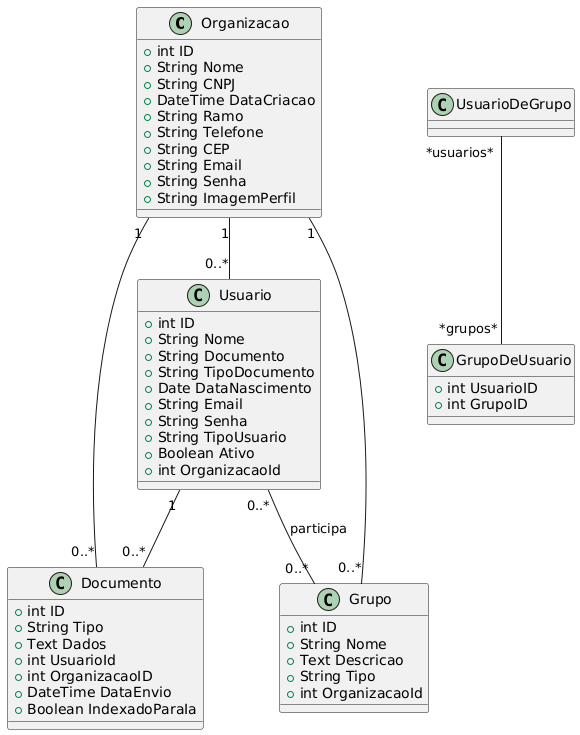

The diagram above was rendered by PlantUML. Its source (embedded in the PNG):
@startuml
class Organizacao {
  +int ID
  +String Nome
  +String CNPJ
  +DateTime DataCriacao
  +String Ramo
  +String Telefone
  +String CEP
  +String Email
  +String Senha
  +String ImagemPerfil
}

class Usuario {
  +int ID
  +String Nome
  +String Documento
  +String TipoDocumento
  +Date DataNascimento
  +String Email
  +String Senha
  +String TipoUsuario
  +Boolean Ativo
  +int OrganizacaoId
}

class Documento {
  +int ID
  +String Tipo
  +Text Dados
  +int UsuarioId
  +int OrganizacaoID
  +DateTime DataEnvio
  +Boolean IndexadoParaIa
}

class Grupo {
  +int ID
  +String Nome
  +Text Descricao
  +String Tipo
  +int OrganizacaoId
}

class GrupoDeUsuario {
  +int UsuarioID
  +int GrupoID
}

Organizacao "1" -- "0..*" Usuario
Organizacao "1" -- "0..*" Grupo
Organizacao "1" -- "0..*" Documento

Usuario "0..*" -- "0..*" Grupo : participa
Usuario "1" -- "0..*" Documento

UsuarioDeGrupo "*usuarios*" -- "*grupos*" GrupoDeUsuario
@enduml